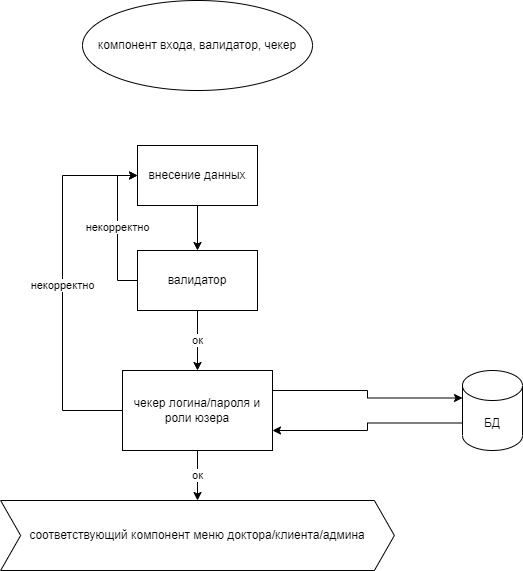

The diagram above was exported from draw.io. Its source (the exported page's mxGraphModel, read from the mxfile embedded in the PNG):
<mxGraphModel dx="602" dy="431" grid="1" gridSize="10" guides="1" tooltips="1" connect="1" arrows="1" fold="1" page="1" pageScale="1" pageWidth="827" pageHeight="1169" math="0" shadow="0">
  <root>
    <mxCell id="0" />
    <mxCell id="1" parent="0" />
    <mxCell id="2" value="компонент входа, валидатор, чекер" style="ellipse;whiteSpace=wrap;html=1;" parent="1" vertex="1">
      <mxGeometry x="240" y="50" width="230" height="90" as="geometry" />
    </mxCell>
    <mxCell id="6" value="" style="edgeStyle=orthogonalEdgeStyle;rounded=0;orthogonalLoop=1;jettySize=auto;html=1;" parent="1" source="3" target="5" edge="1">
      <mxGeometry relative="1" as="geometry" />
    </mxCell>
    <mxCell id="3" value="внесение данных" style="whiteSpace=wrap;html=1;" parent="1" vertex="1">
      <mxGeometry x="295" y="195" width="120" height="60" as="geometry" />
    </mxCell>
    <mxCell id="7" value="некорректно" style="edgeStyle=orthogonalEdgeStyle;rounded=0;orthogonalLoop=1;jettySize=auto;html=1;entryX=0;entryY=0.5;entryDx=0;entryDy=0;" parent="1" source="5" target="3" edge="1">
      <mxGeometry relative="1" as="geometry">
        <Array as="points">
          <mxPoint x="275" y="330" />
          <mxPoint x="275" y="225" />
        </Array>
      </mxGeometry>
    </mxCell>
    <mxCell id="9" value="ок" style="edgeStyle=orthogonalEdgeStyle;rounded=0;orthogonalLoop=1;jettySize=auto;html=1;" parent="1" source="5" target="8" edge="1">
      <mxGeometry relative="1" as="geometry" />
    </mxCell>
    <mxCell id="5" value="валидатор" style="whiteSpace=wrap;html=1;" parent="1" vertex="1">
      <mxGeometry x="295" y="300" width="120" height="60" as="geometry" />
    </mxCell>
    <mxCell id="11" style="edgeStyle=orthogonalEdgeStyle;rounded=0;orthogonalLoop=1;jettySize=auto;html=1;exitX=1;exitY=0.25;exitDx=0;exitDy=0;entryX=0;entryY=0;entryDx=0;entryDy=27.5;entryPerimeter=0;" parent="1" source="8" target="10" edge="1">
      <mxGeometry relative="1" as="geometry" />
    </mxCell>
    <mxCell id="13" value="некорректно" style="edgeStyle=orthogonalEdgeStyle;rounded=0;orthogonalLoop=1;jettySize=auto;html=1;exitX=0;exitY=0.5;exitDx=0;exitDy=0;entryX=0;entryY=0.5;entryDx=0;entryDy=0;" parent="1" source="8" target="3" edge="1">
      <mxGeometry relative="1" as="geometry">
        <Array as="points">
          <mxPoint x="220" y="460" />
          <mxPoint x="220" y="225" />
        </Array>
      </mxGeometry>
    </mxCell>
    <mxCell id="14" value="ок" style="edgeStyle=orthogonalEdgeStyle;rounded=0;orthogonalLoop=1;jettySize=auto;html=1;entryX=0.5;entryY=0;entryDx=0;entryDy=0;" parent="1" source="8" target="15" edge="1">
      <mxGeometry relative="1" as="geometry">
        <mxPoint x="355" y="595" as="targetPoint" />
      </mxGeometry>
    </mxCell>
    <mxCell id="8" value="чекер логина/пароля и роли юзера" style="whiteSpace=wrap;html=1;" parent="1" vertex="1">
      <mxGeometry x="280" y="420" width="150" height="80" as="geometry" />
    </mxCell>
    <mxCell id="12" style="edgeStyle=orthogonalEdgeStyle;rounded=0;orthogonalLoop=1;jettySize=auto;html=1;exitX=0;exitY=0;exitDx=0;exitDy=52.5;exitPerimeter=0;entryX=1;entryY=0.75;entryDx=0;entryDy=0;" parent="1" source="10" target="8" edge="1">
      <mxGeometry relative="1" as="geometry" />
    </mxCell>
    <mxCell id="10" value="БД" style="shape=cylinder3;whiteSpace=wrap;html=1;boundedLbl=1;backgroundOutline=1;size=15;" parent="1" vertex="1">
      <mxGeometry x="620" y="420" width="60" height="80" as="geometry" />
    </mxCell>
    <mxCell id="15" value="соответствующий компонент меню доктора/клиента/админа" style="shape=step;perimeter=stepPerimeter;whiteSpace=wrap;html=1;fixedSize=1;" parent="1" vertex="1">
      <mxGeometry x="158.13" y="550" width="393.75" height="70" as="geometry" />
    </mxCell>
  </root>
</mxGraphModel>